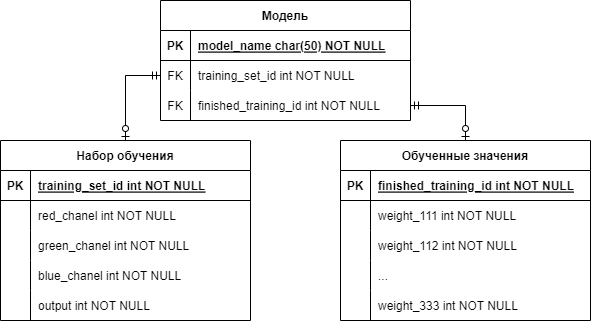

The diagram above was exported from draw.io. Its source (the exported page's mxGraphModel, read from the mxfile embedded in the PNG):
<mxGraphModel dx="1386" dy="829" grid="1" gridSize="10" guides="1" tooltips="1" connect="1" arrows="1" fold="1" page="1" pageScale="1" pageWidth="850" pageHeight="1100" math="0" shadow="0" extFonts="Permanent Marker^https://fonts.googleapis.com/css?family=Permanent+Marker">
  <root>
    <mxCell id="0" />
    <mxCell id="1" parent="0" />
    <mxCell id="C-vyLk0tnHw3VtMMgP7b-13" value="Обученные значения" style="shape=table;startSize=30;container=1;collapsible=1;childLayout=tableLayout;fixedRows=1;rowLines=0;fontStyle=1;align=center;resizeLast=1;" parent="1" vertex="1">
      <mxGeometry x="480" y="170" width="250" height="180" as="geometry" />
    </mxCell>
    <mxCell id="C-vyLk0tnHw3VtMMgP7b-14" value="" style="shape=partialRectangle;collapsible=0;dropTarget=0;pointerEvents=0;fillColor=none;points=[[0,0.5],[1,0.5]];portConstraint=eastwest;top=0;left=0;right=0;bottom=1;" parent="C-vyLk0tnHw3VtMMgP7b-13" vertex="1">
      <mxGeometry y="30" width="250" height="30" as="geometry" />
    </mxCell>
    <mxCell id="C-vyLk0tnHw3VtMMgP7b-15" value="PK" style="shape=partialRectangle;overflow=hidden;connectable=0;fillColor=none;top=0;left=0;bottom=0;right=0;fontStyle=1;" parent="C-vyLk0tnHw3VtMMgP7b-14" vertex="1">
      <mxGeometry width="30" height="30" as="geometry">
        <mxRectangle width="30" height="30" as="alternateBounds" />
      </mxGeometry>
    </mxCell>
    <mxCell id="C-vyLk0tnHw3VtMMgP7b-16" value="finished_training_id int NOT NULL" style="shape=partialRectangle;overflow=hidden;connectable=0;fillColor=none;top=0;left=0;bottom=0;right=0;align=left;spacingLeft=6;fontStyle=5;" parent="C-vyLk0tnHw3VtMMgP7b-14" vertex="1">
      <mxGeometry x="30" width="220" height="30" as="geometry">
        <mxRectangle width="220" height="30" as="alternateBounds" />
      </mxGeometry>
    </mxCell>
    <mxCell id="C-vyLk0tnHw3VtMMgP7b-17" value="" style="shape=partialRectangle;collapsible=0;dropTarget=0;pointerEvents=0;fillColor=none;points=[[0,0.5],[1,0.5]];portConstraint=eastwest;top=0;left=0;right=0;bottom=0;" parent="C-vyLk0tnHw3VtMMgP7b-13" vertex="1">
      <mxGeometry y="60" width="250" height="30" as="geometry" />
    </mxCell>
    <mxCell id="C-vyLk0tnHw3VtMMgP7b-18" value="" style="shape=partialRectangle;overflow=hidden;connectable=0;fillColor=none;top=0;left=0;bottom=0;right=0;" parent="C-vyLk0tnHw3VtMMgP7b-17" vertex="1">
      <mxGeometry width="30" height="30" as="geometry">
        <mxRectangle width="30" height="30" as="alternateBounds" />
      </mxGeometry>
    </mxCell>
    <mxCell id="C-vyLk0tnHw3VtMMgP7b-19" value="weight_111 int NOT NULL" style="shape=partialRectangle;overflow=hidden;connectable=0;fillColor=none;top=0;left=0;bottom=0;right=0;align=left;spacingLeft=6;" parent="C-vyLk0tnHw3VtMMgP7b-17" vertex="1">
      <mxGeometry x="30" width="220" height="30" as="geometry">
        <mxRectangle width="220" height="30" as="alternateBounds" />
      </mxGeometry>
    </mxCell>
    <mxCell id="C-vyLk0tnHw3VtMMgP7b-20" value="" style="shape=partialRectangle;collapsible=0;dropTarget=0;pointerEvents=0;fillColor=none;points=[[0,0.5],[1,0.5]];portConstraint=eastwest;top=0;left=0;right=0;bottom=0;" parent="C-vyLk0tnHw3VtMMgP7b-13" vertex="1">
      <mxGeometry y="90" width="250" height="30" as="geometry" />
    </mxCell>
    <mxCell id="C-vyLk0tnHw3VtMMgP7b-21" value="" style="shape=partialRectangle;overflow=hidden;connectable=0;fillColor=none;top=0;left=0;bottom=0;right=0;" parent="C-vyLk0tnHw3VtMMgP7b-20" vertex="1">
      <mxGeometry width="30" height="30" as="geometry">
        <mxRectangle width="30" height="30" as="alternateBounds" />
      </mxGeometry>
    </mxCell>
    <mxCell id="C-vyLk0tnHw3VtMMgP7b-22" value="weight_112 int NOT NULL" style="shape=partialRectangle;overflow=hidden;connectable=0;fillColor=none;top=0;left=0;bottom=0;right=0;align=left;spacingLeft=6;" parent="C-vyLk0tnHw3VtMMgP7b-20" vertex="1">
      <mxGeometry x="30" width="220" height="30" as="geometry">
        <mxRectangle width="220" height="30" as="alternateBounds" />
      </mxGeometry>
    </mxCell>
    <mxCell id="_TobRn_ifBtaYDJ7gusN-26" style="shape=partialRectangle;collapsible=0;dropTarget=0;pointerEvents=0;fillColor=none;points=[[0,0.5],[1,0.5]];portConstraint=eastwest;top=0;left=0;right=0;bottom=0;" vertex="1" parent="C-vyLk0tnHw3VtMMgP7b-13">
      <mxGeometry y="120" width="250" height="30" as="geometry" />
    </mxCell>
    <mxCell id="_TobRn_ifBtaYDJ7gusN-27" style="shape=partialRectangle;overflow=hidden;connectable=0;fillColor=none;top=0;left=0;bottom=0;right=0;" vertex="1" parent="_TobRn_ifBtaYDJ7gusN-26">
      <mxGeometry width="30" height="30" as="geometry">
        <mxRectangle width="30" height="30" as="alternateBounds" />
      </mxGeometry>
    </mxCell>
    <mxCell id="_TobRn_ifBtaYDJ7gusN-28" value="..." style="shape=partialRectangle;overflow=hidden;connectable=0;fillColor=none;top=0;left=0;bottom=0;right=0;align=left;spacingLeft=6;" vertex="1" parent="_TobRn_ifBtaYDJ7gusN-26">
      <mxGeometry x="30" width="220" height="30" as="geometry">
        <mxRectangle width="220" height="30" as="alternateBounds" />
      </mxGeometry>
    </mxCell>
    <mxCell id="_TobRn_ifBtaYDJ7gusN-29" style="shape=partialRectangle;collapsible=0;dropTarget=0;pointerEvents=0;fillColor=none;points=[[0,0.5],[1,0.5]];portConstraint=eastwest;top=0;left=0;right=0;bottom=0;" vertex="1" parent="C-vyLk0tnHw3VtMMgP7b-13">
      <mxGeometry y="150" width="250" height="30" as="geometry" />
    </mxCell>
    <mxCell id="_TobRn_ifBtaYDJ7gusN-30" style="shape=partialRectangle;overflow=hidden;connectable=0;fillColor=none;top=0;left=0;bottom=0;right=0;" vertex="1" parent="_TobRn_ifBtaYDJ7gusN-29">
      <mxGeometry width="30" height="30" as="geometry">
        <mxRectangle width="30" height="30" as="alternateBounds" />
      </mxGeometry>
    </mxCell>
    <mxCell id="_TobRn_ifBtaYDJ7gusN-31" value="weight_333 int NOT NULL" style="shape=partialRectangle;overflow=hidden;connectable=0;fillColor=none;top=0;left=0;bottom=0;right=0;align=left;spacingLeft=6;" vertex="1" parent="_TobRn_ifBtaYDJ7gusN-29">
      <mxGeometry x="30" width="220" height="30" as="geometry">
        <mxRectangle width="220" height="30" as="alternateBounds" />
      </mxGeometry>
    </mxCell>
    <mxCell id="C-vyLk0tnHw3VtMMgP7b-23" value="Набор обучения" style="shape=table;startSize=30;container=1;collapsible=1;childLayout=tableLayout;fixedRows=1;rowLines=0;fontStyle=1;align=center;resizeLast=1;" parent="1" vertex="1">
      <mxGeometry x="140" y="170" width="250" height="180" as="geometry">
        <mxRectangle x="175" y="240" width="50" height="40" as="alternateBounds" />
      </mxGeometry>
    </mxCell>
    <mxCell id="C-vyLk0tnHw3VtMMgP7b-24" value="" style="shape=partialRectangle;collapsible=0;dropTarget=0;pointerEvents=0;fillColor=none;points=[[0,0.5],[1,0.5]];portConstraint=eastwest;top=0;left=0;right=0;bottom=1;" parent="C-vyLk0tnHw3VtMMgP7b-23" vertex="1">
      <mxGeometry y="30" width="250" height="30" as="geometry" />
    </mxCell>
    <mxCell id="C-vyLk0tnHw3VtMMgP7b-25" value="PK" style="shape=partialRectangle;overflow=hidden;connectable=0;fillColor=none;top=0;left=0;bottom=0;right=0;fontStyle=1;" parent="C-vyLk0tnHw3VtMMgP7b-24" vertex="1">
      <mxGeometry width="30" height="30" as="geometry">
        <mxRectangle width="30" height="30" as="alternateBounds" />
      </mxGeometry>
    </mxCell>
    <mxCell id="C-vyLk0tnHw3VtMMgP7b-26" value="training_set_id int NOT NULL" style="shape=partialRectangle;overflow=hidden;connectable=0;fillColor=none;top=0;left=0;bottom=0;right=0;align=left;spacingLeft=6;fontStyle=5;" parent="C-vyLk0tnHw3VtMMgP7b-24" vertex="1">
      <mxGeometry x="30" width="220" height="30" as="geometry">
        <mxRectangle width="220" height="30" as="alternateBounds" />
      </mxGeometry>
    </mxCell>
    <mxCell id="C-vyLk0tnHw3VtMMgP7b-27" value="" style="shape=partialRectangle;collapsible=0;dropTarget=0;pointerEvents=0;fillColor=none;points=[[0,0.5],[1,0.5]];portConstraint=eastwest;top=0;left=0;right=0;bottom=0;" parent="C-vyLk0tnHw3VtMMgP7b-23" vertex="1">
      <mxGeometry y="60" width="250" height="30" as="geometry" />
    </mxCell>
    <mxCell id="C-vyLk0tnHw3VtMMgP7b-28" value="" style="shape=partialRectangle;overflow=hidden;connectable=0;fillColor=none;top=0;left=0;bottom=0;right=0;" parent="C-vyLk0tnHw3VtMMgP7b-27" vertex="1">
      <mxGeometry width="30" height="30" as="geometry">
        <mxRectangle width="30" height="30" as="alternateBounds" />
      </mxGeometry>
    </mxCell>
    <mxCell id="C-vyLk0tnHw3VtMMgP7b-29" value="red_chanel int NOT NULL" style="shape=partialRectangle;overflow=hidden;connectable=0;fillColor=none;top=0;left=0;bottom=0;right=0;align=left;spacingLeft=6;" parent="C-vyLk0tnHw3VtMMgP7b-27" vertex="1">
      <mxGeometry x="30" width="220" height="30" as="geometry">
        <mxRectangle width="220" height="30" as="alternateBounds" />
      </mxGeometry>
    </mxCell>
    <mxCell id="_TobRn_ifBtaYDJ7gusN-23" style="shape=partialRectangle;collapsible=0;dropTarget=0;pointerEvents=0;fillColor=none;points=[[0,0.5],[1,0.5]];portConstraint=eastwest;top=0;left=0;right=0;bottom=0;" vertex="1" parent="C-vyLk0tnHw3VtMMgP7b-23">
      <mxGeometry y="90" width="250" height="30" as="geometry" />
    </mxCell>
    <mxCell id="_TobRn_ifBtaYDJ7gusN-24" style="shape=partialRectangle;overflow=hidden;connectable=0;fillColor=none;top=0;left=0;bottom=0;right=0;" vertex="1" parent="_TobRn_ifBtaYDJ7gusN-23">
      <mxGeometry width="30" height="30" as="geometry">
        <mxRectangle width="30" height="30" as="alternateBounds" />
      </mxGeometry>
    </mxCell>
    <mxCell id="_TobRn_ifBtaYDJ7gusN-25" value="green_chanel int NOT NULL" style="shape=partialRectangle;overflow=hidden;connectable=0;fillColor=none;top=0;left=0;bottom=0;right=0;align=left;spacingLeft=6;" vertex="1" parent="_TobRn_ifBtaYDJ7gusN-23">
      <mxGeometry x="30" width="220" height="30" as="geometry">
        <mxRectangle width="220" height="30" as="alternateBounds" />
      </mxGeometry>
    </mxCell>
    <mxCell id="_TobRn_ifBtaYDJ7gusN-20" style="shape=partialRectangle;collapsible=0;dropTarget=0;pointerEvents=0;fillColor=none;points=[[0,0.5],[1,0.5]];portConstraint=eastwest;top=0;left=0;right=0;bottom=0;" vertex="1" parent="C-vyLk0tnHw3VtMMgP7b-23">
      <mxGeometry y="120" width="250" height="30" as="geometry" />
    </mxCell>
    <mxCell id="_TobRn_ifBtaYDJ7gusN-21" style="shape=partialRectangle;overflow=hidden;connectable=0;fillColor=none;top=0;left=0;bottom=0;right=0;" vertex="1" parent="_TobRn_ifBtaYDJ7gusN-20">
      <mxGeometry width="30" height="30" as="geometry">
        <mxRectangle width="30" height="30" as="alternateBounds" />
      </mxGeometry>
    </mxCell>
    <mxCell id="_TobRn_ifBtaYDJ7gusN-22" value="blue_chanel int NOT NULL" style="shape=partialRectangle;overflow=hidden;connectable=0;fillColor=none;top=0;left=0;bottom=0;right=0;align=left;spacingLeft=6;" vertex="1" parent="_TobRn_ifBtaYDJ7gusN-20">
      <mxGeometry x="30" width="220" height="30" as="geometry">
        <mxRectangle width="220" height="30" as="alternateBounds" />
      </mxGeometry>
    </mxCell>
    <mxCell id="_TobRn_ifBtaYDJ7gusN-17" style="shape=partialRectangle;collapsible=0;dropTarget=0;pointerEvents=0;fillColor=none;points=[[0,0.5],[1,0.5]];portConstraint=eastwest;top=0;left=0;right=0;bottom=0;" vertex="1" parent="C-vyLk0tnHw3VtMMgP7b-23">
      <mxGeometry y="150" width="250" height="30" as="geometry" />
    </mxCell>
    <mxCell id="_TobRn_ifBtaYDJ7gusN-18" style="shape=partialRectangle;overflow=hidden;connectable=0;fillColor=none;top=0;left=0;bottom=0;right=0;" vertex="1" parent="_TobRn_ifBtaYDJ7gusN-17">
      <mxGeometry width="30" height="30" as="geometry">
        <mxRectangle width="30" height="30" as="alternateBounds" />
      </mxGeometry>
    </mxCell>
    <mxCell id="_TobRn_ifBtaYDJ7gusN-19" value="output int NOT NULL" style="shape=partialRectangle;overflow=hidden;connectable=0;fillColor=none;top=0;left=0;bottom=0;right=0;align=left;spacingLeft=6;" vertex="1" parent="_TobRn_ifBtaYDJ7gusN-17">
      <mxGeometry x="30" width="220" height="30" as="geometry">
        <mxRectangle width="220" height="30" as="alternateBounds" />
      </mxGeometry>
    </mxCell>
    <mxCell id="_TobRn_ifBtaYDJ7gusN-1" value="Модель" style="shape=table;startSize=30;container=1;collapsible=1;childLayout=tableLayout;fixedRows=1;rowLines=0;fontStyle=1;align=center;resizeLast=1;" vertex="1" parent="1">
      <mxGeometry x="300" y="30" width="250" height="120" as="geometry" />
    </mxCell>
    <mxCell id="_TobRn_ifBtaYDJ7gusN-2" value="" style="shape=partialRectangle;collapsible=0;dropTarget=0;pointerEvents=0;fillColor=none;points=[[0,0.5],[1,0.5]];portConstraint=eastwest;top=0;left=0;right=0;bottom=1;" vertex="1" parent="_TobRn_ifBtaYDJ7gusN-1">
      <mxGeometry y="30" width="250" height="30" as="geometry" />
    </mxCell>
    <mxCell id="_TobRn_ifBtaYDJ7gusN-3" value="PK" style="shape=partialRectangle;overflow=hidden;connectable=0;fillColor=none;top=0;left=0;bottom=0;right=0;fontStyle=1;" vertex="1" parent="_TobRn_ifBtaYDJ7gusN-2">
      <mxGeometry width="30" height="30" as="geometry">
        <mxRectangle width="30" height="30" as="alternateBounds" />
      </mxGeometry>
    </mxCell>
    <mxCell id="_TobRn_ifBtaYDJ7gusN-4" value="model_name char(50) NOT NULL" style="shape=partialRectangle;overflow=hidden;connectable=0;fillColor=none;top=0;left=0;bottom=0;right=0;align=left;spacingLeft=6;fontStyle=5;" vertex="1" parent="_TobRn_ifBtaYDJ7gusN-2">
      <mxGeometry x="30" width="220" height="30" as="geometry">
        <mxRectangle width="220" height="30" as="alternateBounds" />
      </mxGeometry>
    </mxCell>
    <mxCell id="_TobRn_ifBtaYDJ7gusN-5" value="" style="shape=partialRectangle;collapsible=0;dropTarget=0;pointerEvents=0;fillColor=none;points=[[0,0.5],[1,0.5]];portConstraint=eastwest;top=0;left=0;right=0;bottom=0;" vertex="1" parent="_TobRn_ifBtaYDJ7gusN-1">
      <mxGeometry y="60" width="250" height="30" as="geometry" />
    </mxCell>
    <mxCell id="_TobRn_ifBtaYDJ7gusN-6" value="FK" style="shape=partialRectangle;overflow=hidden;connectable=0;fillColor=none;top=0;left=0;bottom=0;right=0;" vertex="1" parent="_TobRn_ifBtaYDJ7gusN-5">
      <mxGeometry width="30" height="30" as="geometry">
        <mxRectangle width="30" height="30" as="alternateBounds" />
      </mxGeometry>
    </mxCell>
    <mxCell id="_TobRn_ifBtaYDJ7gusN-7" value="training_set_id int NOT NULL" style="shape=partialRectangle;overflow=hidden;connectable=0;fillColor=none;top=0;left=0;bottom=0;right=0;align=left;spacingLeft=6;" vertex="1" parent="_TobRn_ifBtaYDJ7gusN-5">
      <mxGeometry x="30" width="220" height="30" as="geometry">
        <mxRectangle width="220" height="30" as="alternateBounds" />
      </mxGeometry>
    </mxCell>
    <mxCell id="_TobRn_ifBtaYDJ7gusN-8" value="" style="shape=partialRectangle;collapsible=0;dropTarget=0;pointerEvents=0;fillColor=none;points=[[0,0.5],[1,0.5]];portConstraint=eastwest;top=0;left=0;right=0;bottom=0;" vertex="1" parent="_TobRn_ifBtaYDJ7gusN-1">
      <mxGeometry y="90" width="250" height="30" as="geometry" />
    </mxCell>
    <mxCell id="_TobRn_ifBtaYDJ7gusN-9" value="FK" style="shape=partialRectangle;overflow=hidden;connectable=0;fillColor=none;top=0;left=0;bottom=0;right=0;" vertex="1" parent="_TobRn_ifBtaYDJ7gusN-8">
      <mxGeometry width="30" height="30" as="geometry">
        <mxRectangle width="30" height="30" as="alternateBounds" />
      </mxGeometry>
    </mxCell>
    <mxCell id="_TobRn_ifBtaYDJ7gusN-10" value="finished_training_id int NOT NULL" style="shape=partialRectangle;overflow=hidden;connectable=0;fillColor=none;top=0;left=0;bottom=0;right=0;align=left;spacingLeft=6;" vertex="1" parent="_TobRn_ifBtaYDJ7gusN-8">
      <mxGeometry x="30" width="220" height="30" as="geometry">
        <mxRectangle width="220" height="30" as="alternateBounds" />
      </mxGeometry>
    </mxCell>
    <mxCell id="_TobRn_ifBtaYDJ7gusN-32" style="edgeStyle=orthogonalEdgeStyle;rounded=0;orthogonalLoop=1;jettySize=auto;html=1;exitX=0;exitY=0.5;exitDx=0;exitDy=0;entryX=0.5;entryY=0;entryDx=0;entryDy=0;startArrow=ERmandOne;startFill=0;endArrow=ERzeroToOne;endFill=0;" edge="1" parent="1" source="_TobRn_ifBtaYDJ7gusN-5" target="C-vyLk0tnHw3VtMMgP7b-23">
      <mxGeometry relative="1" as="geometry" />
    </mxCell>
    <mxCell id="_TobRn_ifBtaYDJ7gusN-33" style="edgeStyle=orthogonalEdgeStyle;rounded=0;orthogonalLoop=1;jettySize=auto;html=1;exitX=1;exitY=0.5;exitDx=0;exitDy=0;startArrow=ERmandOne;startFill=0;endArrow=ERzeroToOne;endFill=0;" edge="1" parent="1" source="_TobRn_ifBtaYDJ7gusN-8" target="C-vyLk0tnHw3VtMMgP7b-13">
      <mxGeometry relative="1" as="geometry" />
    </mxCell>
  </root>
</mxGraphModel>